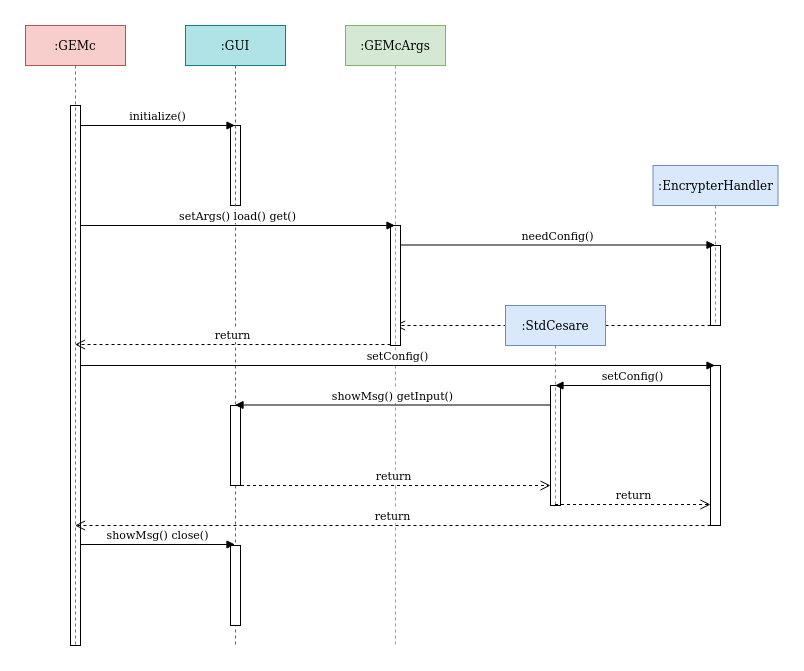

The diagram above was exported from draw.io. Its source (the exported page's mxGraphModel, read from the mxfile embedded in the PNG):
<mxGraphModel dx="782" dy="2117" grid="1" gridSize="10" guides="1" tooltips="1" connect="1" arrows="1" fold="1" page="1" pageScale="1" pageWidth="1169" pageHeight="1654" math="0" shadow="0">
  <root>
    <mxCell id="0" />
    <mxCell id="1" parent="0" />
    <mxCell id="wx7UsFVXiIG0lbgiMdsb-3" value="return" style="html=1;verticalAlign=bottom;endArrow=open;dashed=1;endSize=8;" edge="1" parent="1" target="FG2xJn81uFyA5vtsLEb_-10">
      <mxGeometry relative="1" as="geometry">
        <mxPoint x="760" y="260" as="sourcePoint" />
        <mxPoint x="680" y="260" as="targetPoint" />
      </mxGeometry>
    </mxCell>
    <mxCell id="FG2xJn81uFyA5vtsLEb_-2" value="" style="html=1;points=[];perimeter=orthogonalPerimeter;" parent="1" vertex="1">
      <mxGeometry x="280" y="60" width="10" height="80" as="geometry" />
    </mxCell>
    <mxCell id="FG2xJn81uFyA5vtsLEb_-9" value=":GUI" style="shape=umlLifeline;perimeter=lifelinePerimeter;whiteSpace=wrap;html=1;container=1;collapsible=0;recursiveResize=0;outlineConnect=0;fillColor=#b0e3e6;strokeColor=#0e8088;" parent="1" vertex="1">
      <mxGeometry x="235" y="-40" width="100" height="620" as="geometry" />
    </mxCell>
    <mxCell id="FG2xJn81uFyA5vtsLEb_-1" value="" style="html=1;points=[];perimeter=orthogonalPerimeter;" parent="1" vertex="1">
      <mxGeometry x="120" y="40" width="10" height="540" as="geometry" />
    </mxCell>
    <mxCell id="FG2xJn81uFyA5vtsLEb_-3" value="" style="html=1;points=[];perimeter=orthogonalPerimeter;" parent="1" vertex="1">
      <mxGeometry x="440" y="160" width="10" height="120" as="geometry" />
    </mxCell>
    <mxCell id="FG2xJn81uFyA5vtsLEb_-4" value="" style="html=1;points=[];perimeter=orthogonalPerimeter;" parent="1" vertex="1">
      <mxGeometry x="600" y="320" width="10" height="120" as="geometry" />
    </mxCell>
    <mxCell id="FG2xJn81uFyA5vtsLEb_-5" value="" style="html=1;points=[];perimeter=orthogonalPerimeter;" parent="1" vertex="1">
      <mxGeometry x="760" y="300" width="10" height="160" as="geometry" />
    </mxCell>
    <mxCell id="FG2xJn81uFyA5vtsLEb_-6" value="" style="html=1;points=[];perimeter=orthogonalPerimeter;" parent="1" vertex="1">
      <mxGeometry x="280" y="340" width="10" height="80" as="geometry" />
    </mxCell>
    <mxCell id="FG2xJn81uFyA5vtsLEb_-7" value="" style="html=1;points=[];perimeter=orthogonalPerimeter;" parent="1" vertex="1">
      <mxGeometry x="280" y="480" width="10" height="80" as="geometry" />
    </mxCell>
    <mxCell id="FG2xJn81uFyA5vtsLEb_-10" value=":GEMcArgs" style="shape=umlLifeline;perimeter=lifelinePerimeter;whiteSpace=wrap;html=1;container=1;collapsible=0;recursiveResize=0;outlineConnect=0;fillColor=#d5e8d4;strokeColor=#82b366;" parent="1" vertex="1">
      <mxGeometry x="395" y="-40" width="100" height="620" as="geometry" />
    </mxCell>
    <mxCell id="FG2xJn81uFyA5vtsLEb_-11" value=":StdCesare" style="shape=umlLifeline;perimeter=lifelinePerimeter;whiteSpace=wrap;html=1;container=1;collapsible=0;recursiveResize=0;outlineConnect=0;fillColor=#dae8fc;strokeColor=#6c8ebf;" parent="1" vertex="1">
      <mxGeometry x="555" y="240" width="100" height="200" as="geometry" />
    </mxCell>
    <mxCell id="FG2xJn81uFyA5vtsLEb_-15" value="setConfig()" style="html=1;verticalAlign=bottom;endArrow=block;" parent="1" edge="1">
      <mxGeometry width="80" relative="1" as="geometry">
        <mxPoint x="130" y="300" as="sourcePoint" />
        <mxPoint x="764.5" y="300" as="targetPoint" />
      </mxGeometry>
    </mxCell>
    <mxCell id="FG2xJn81uFyA5vtsLEb_-16" value="setConfig()" style="html=1;verticalAlign=bottom;endArrow=block;" parent="1" target="FG2xJn81uFyA5vtsLEb_-11" edge="1">
      <mxGeometry width="80" relative="1" as="geometry">
        <mxPoint x="760" y="320" as="sourcePoint" />
        <mxPoint x="840" y="320" as="targetPoint" />
      </mxGeometry>
    </mxCell>
    <mxCell id="FG2xJn81uFyA5vtsLEb_-17" value="" style="html=1;points=[];perimeter=orthogonalPerimeter;" parent="1" vertex="1">
      <mxGeometry x="760" y="180" width="10" height="80" as="geometry" />
    </mxCell>
    <mxCell id="FG2xJn81uFyA5vtsLEb_-8" value=":GEMc" style="shape=umlLifeline;perimeter=lifelinePerimeter;whiteSpace=wrap;html=1;container=1;collapsible=0;recursiveResize=0;outlineConnect=0;fillColor=#f8cecc;strokeColor=#b85450;" parent="1" vertex="1">
      <mxGeometry x="75" y="-40" width="100" height="620" as="geometry" />
    </mxCell>
    <mxCell id="FG2xJn81uFyA5vtsLEb_-19" value=":EncrypterHandler" style="shape=umlLifeline;perimeter=lifelinePerimeter;whiteSpace=wrap;html=1;container=1;collapsible=0;recursiveResize=0;outlineConnect=0;fillColor=#dae8fc;strokeColor=#6c8ebf;" parent="1" vertex="1">
      <mxGeometry x="702.5" y="100" width="125" height="160" as="geometry" />
    </mxCell>
    <mxCell id="FG2xJn81uFyA5vtsLEb_-20" value="initialize()" style="html=1;verticalAlign=bottom;endArrow=block;" parent="1" target="FG2xJn81uFyA5vtsLEb_-9" edge="1">
      <mxGeometry width="80" relative="1" as="geometry">
        <mxPoint x="130" y="60" as="sourcePoint" />
        <mxPoint x="210" y="60" as="targetPoint" />
      </mxGeometry>
    </mxCell>
    <mxCell id="FG2xJn81uFyA5vtsLEb_-21" value="showMsg() getInput()" style="html=1;verticalAlign=bottom;endArrow=block;" parent="1" target="FG2xJn81uFyA5vtsLEb_-9" edge="1">
      <mxGeometry width="80" relative="1" as="geometry">
        <mxPoint x="600" y="339.5" as="sourcePoint" />
        <mxPoint x="680" y="339.5" as="targetPoint" />
      </mxGeometry>
    </mxCell>
    <mxCell id="FG2xJn81uFyA5vtsLEb_-22" value="setArgs() load() get()" style="html=1;verticalAlign=bottom;endArrow=block;" parent="1" target="FG2xJn81uFyA5vtsLEb_-10" edge="1">
      <mxGeometry width="80" relative="1" as="geometry">
        <mxPoint x="130" y="160" as="sourcePoint" />
        <mxPoint x="210" y="160" as="targetPoint" />
      </mxGeometry>
    </mxCell>
    <mxCell id="FG2xJn81uFyA5vtsLEb_-23" value="needConfig()" style="html=1;verticalAlign=bottom;endArrow=block;" parent="1" target="FG2xJn81uFyA5vtsLEb_-19" edge="1">
      <mxGeometry width="80" relative="1" as="geometry">
        <mxPoint x="450" y="179.5" as="sourcePoint" />
        <mxPoint x="530" y="179.5" as="targetPoint" />
      </mxGeometry>
    </mxCell>
    <mxCell id="FG2xJn81uFyA5vtsLEb_-24" value="showMsg() close()" style="html=1;verticalAlign=bottom;endArrow=block;" parent="1" target="FG2xJn81uFyA5vtsLEb_-9" edge="1">
      <mxGeometry width="80" relative="1" as="geometry">
        <mxPoint x="130" y="479" as="sourcePoint" />
        <mxPoint x="210" y="479" as="targetPoint" />
      </mxGeometry>
    </mxCell>
    <mxCell id="wx7UsFVXiIG0lbgiMdsb-2" value="return" style="html=1;verticalAlign=bottom;endArrow=open;dashed=1;endSize=8;" edge="1" parent="1" target="FG2xJn81uFyA5vtsLEb_-8">
      <mxGeometry relative="1" as="geometry">
        <mxPoint x="440" y="279" as="sourcePoint" />
        <mxPoint x="360" y="279" as="targetPoint" />
      </mxGeometry>
    </mxCell>
    <mxCell id="wx7UsFVXiIG0lbgiMdsb-4" value="return" style="html=1;verticalAlign=bottom;endArrow=open;dashed=1;endSize=8;" edge="1" parent="1" target="FG2xJn81uFyA5vtsLEb_-8">
      <mxGeometry relative="1" as="geometry">
        <mxPoint x="760" y="460" as="sourcePoint" />
        <mxPoint x="680" y="460" as="targetPoint" />
      </mxGeometry>
    </mxCell>
    <mxCell id="wx7UsFVXiIG0lbgiMdsb-5" value="return" style="html=1;verticalAlign=bottom;endArrow=open;dashed=1;endSize=8;" edge="1" parent="1" source="FG2xJn81uFyA5vtsLEb_-9">
      <mxGeometry relative="1" as="geometry">
        <mxPoint x="680" y="420" as="sourcePoint" />
        <mxPoint x="600" y="420" as="targetPoint" />
      </mxGeometry>
    </mxCell>
    <mxCell id="wx7UsFVXiIG0lbgiMdsb-6" value="return" style="html=1;verticalAlign=bottom;endArrow=open;dashed=1;endSize=8;" edge="1" parent="1" source="FG2xJn81uFyA5vtsLEb_-11">
      <mxGeometry relative="1" as="geometry">
        <mxPoint x="840" y="439" as="sourcePoint" />
        <mxPoint x="760" y="439" as="targetPoint" />
      </mxGeometry>
    </mxCell>
  </root>
</mxGraphModel>